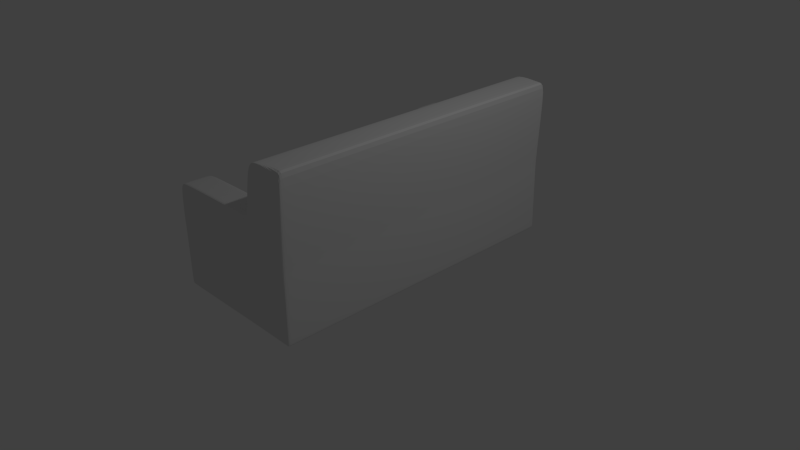 # Source: couchblend.blend  (saved by Blender 2.76.0; exported with 4.5.12 LTS)
import bpy
from mathutils import Matrix  # noqa: F401  (used for matrix-valued properties, if any)

bpy.ops.wm.read_factory_settings(use_empty=True)
scene = bpy.context.scene
scene.name = 'Scene'

# ---- collections
col_collection_1 = bpy.data.collections.new('Collection 1'); scene.collection.children.link(col_collection_1)

# ---- materials (node trees are filled in below, after node groups)
mat_material = bpy.data.materials.new('Material')
mat_material.alpha_threshold = 0.0
mat_material.use_transparent_shadow = False
mat_material.roughness = 0.5
mat_material.line_color = (0.0, 0.0, 0.0, 1.0)

# ---- material node trees

# ---- world
world_world = bpy.data.worlds.new('World'); scene.world = world_world
world_world.color = (0.05088, 0.05088, 0.05088)
world_world.use_sun_shadow = False
world_world.sun_shadow_jitter_overblur = 0.0
world_world.cycles.sampling_method = 'MANUAL'
world_world.cycles.sample_map_resolution = 256

# ---- cameras
cam_camera = bpy.data.cameras.new('Camera')
cam_camera.clip_end = 100.0
cam_camera.lens = 35.0
cam_camera.sensor_width = 32.0
cam_camera.sensor_height = 18.0
cam_camera.ortho_scale = 7.314
cam_camera.dof.focus_distance = 0.0
cam_camera.dof.aperture_fstop = 128.0

# ---- lights
light_lamp = bpy.data.lights.new('Lamp', 'POINT')
light_lamp.transmission_factor = 0.0
light_lamp.cutoff_distance = 30.0
light_lamp.energy = 100.0
light_lamp.shadow_buffer_clip_start = 1.001
light_lamp.shadow_soft_size = 0.1
light_lamp.shadow_maximum_resolution = 0.006
light_lamp.use_absolute_resolution = True
light_lamp.cycles.use_multiple_importance_sampling = False

# ---- meshes
me_cube = bpy.data.meshes.new('Cube')
me_cube.from_pydata([(0.9392, 2.061, 0.0), (-1.0, 2.061, 0.0), (0.9392, 2.061, 1.0), (-1.0, 2.061, 0.8102), (0.2995, 2.061, 0.0), (0.3693, 1.67, 1.355), (0.2995, 2.061, 0.8102), (-0.9545, 1.67, 1.334), (1.0, 2.061, 2.046), (-0.9545, 2.061, 1.334), (0.5183, 2.061, 2.015), (0.3693, 2.061, 1.355), (-1.0, 1.67, 0.0), (-0.9561, 1.67, 0.7761), (0.2995, 1.03, 0.0), (0.9392, 1.67, 0.0), (0.9392, 1.03, 1.0), (0.2995, 1.67, 0.7452), (1.0, 1.67, 2.046), (0.5183, 1.67, 2.015), (-0.8675, 2.061, 0.0), (-0.8675, 2.061, 0.8102), (-0.8604, 2.061, 1.355), (-0.8604, 1.67, 1.355), (-0.8675, 1.605, 0.0), (-0.8675, 1.67, 0.8102), (-1.0, 1.67, 1.177), (0.3535, 1.67, 1.322), (-1.0, 2.061, 1.231), (0.3535, 2.061, 1.231), (-0.862, 2.061, 1.231), (-0.862, 1.67, 1.268), (0.9392, 2.061, 0.8473), (-1.0, 2.061, 0.6864), (0.2995, 2.061, 0.6864), (0.9392, 1.128, 0.8473), (-1.0, 1.67, 0.6864), (-0.8675, 2.061, 0.6864), (0.4536, 2.061, 1.927), (0.4536, 1.67, 1.927), (0.5831, 2.061, 2.046), (0.5831, 1.67, 2.046), (0.9392, 1.648, 0.03464), (-1.0, 1.67, 0.02807), (0.9392, 2.061, 0.03464), (-1.0, 2.061, 0.02807), (0.2995, 2.061, 0.02807), (-0.8675, 2.061, 0.02807), (-1.0, 1.708, 0.0), (0.2995, 1.131, 0.0), (0.3693, 1.708, 1.355), (-0.9545, 1.755, 1.334), (0.9392, 1.708, 0.0), (0.9392, 1.131, 1.0), (1.0, 1.708, 2.046), (0.5183, 1.708, 2.015), (-0.8604, 1.755, 1.355), (-0.8675, 1.649, 0.0), (-1.0, 1.755, 1.231), (0.9392, 1.219, 0.8473), (-1.0, 1.755, 0.6864), (0.4536, 1.708, 1.927), (0.5831, 1.708, 2.046), (-1.0, 1.708, 0.02807), (0.9392, 1.688, 0.03464), (-1.0, 2.018, 0.0), (0.2995, 1.949, 0.0), (-0.9545, 2.018, 1.334), (-0.8675, 2.011, 0.0), (-1.0, 2.018, 1.231), (-1.0, 2.018, 0.6864), (-1.0, 2.018, 0.02807), (0.3693, 2.018, 1.355), (0.9392, 2.018, 0.0), (0.9392, 1.949, 1.0), (1.0, 2.018, 2.046), (0.5183, 2.018, 2.015), (-0.8604, 2.018, 1.355), (0.9392, 1.96, 0.8473), (0.4536, 2.018, 1.927), (0.5831, 2.018, 2.046), (0.9392, 2.016, 0.03464), (0.9667, 1.67, 2.046), (0.9667, 2.061, 2.046), (0.9667, 1.708, 2.046), (0.9667, 2.018, 2.046), (0.8979, 2.061, 0.0), (0.8979, 2.061, 0.9877), (0.8979, 1.629, 0.0), (0.8979, 2.061, 0.8369), (0.8979, 2.061, 0.03422), (0.8979, 1.671, 0.0), (0.8979, 2.014, 0.0), (0.458, 2.061, 1.911), (0.5199, 2.061, 1.995), (0.5819, 2.061, 2.024), (0.3773, 2.061, 1.363), (0.949, 2.061, 2.024), (0.2994, 1.67, 1.355), (0.2332, 1.67, 0.7452), (0.2332, 2.061, 0.0), (0.08755, 2.061, 0.8102), (0.2994, 2.061, 1.355), (0.2332, 1.063, 0.0), (0.2844, 2.061, 1.231), (0.2844, 1.67, 1.268), (0.2332, 2.061, 0.6864), (0.2332, 2.061, 0.02807), (0.2332, 1.161, 0.0), (0.2994, 1.755, 1.355), (0.2994, 2.018, 1.355), (0.2332, 1.953, 0.0), (-0.9603, 1.67, 0.8195), (0.3047, 1.67, 0.7853), (-0.867, 1.67, 0.8503), (0.2381, 1.67, 0.7853), (0.9392, 0.0, 0.0), (-1.0, 0.0, 0.0), (0.9392, 0.0, 1.0), (-0.9561, 0.0, 0.7761), (0.2995, 0.0, 0.7452), (0.2995, 0.0, 0.0), (1.0, 0.0, 2.046), (0.5183, 0.0, 2.015), (-0.8675, 0.0, 0.8102), (-0.8675, 0.0, 0.0), (-1.0, 0.0, 0.6864), (0.9392, 0.0, 0.8473), (0.5831, 0.0, 2.046), (0.4536, 0.0, 1.927), (-1.0, 0.0, 0.02807), (0.9392, 0.0, 0.03464), (0.9667, 0.0, 2.046), (0.8979, 0.0, 0.0), (0.2332, 0.0, 0.7452), (0.2332, 0.0, 0.0), (0.3047, 0.0, 0.7921), (0.9392, 2.061, 0.8181), (-1.0, 2.061, 0.6628), (0.2995, 2.061, 0.6628), (-0.8675, 2.061, 0.6628), (-1.0, 0.0, 0.6628), (0.9392, 0.0, 0.8181), (0.9392, 1.147, 0.8181), (-1.0, 1.67, 0.6628), (-1.0, 1.708, 0.6628), (0.9392, 1.236, 0.8181), (0.9392, 1.962, 0.8181), (-1.0, 2.018, 0.6628), (0.8979, 2.061, 0.8081), (0.2332, 2.061, 0.6628), (-1.0, 1.67, 0.7114), (-0.9462, 1.67, 1.175), (-0.935, 1.67, 1.252)], [], [(105, 27, 5, 98), (47, 20, 1, 45), (90, 86, 4, 46), (74, 2, 8, 75), (61, 50, 5, 39), (41, 19, 123, 128), (88, 133, 121, 14), (35, 16, 118, 127), (25, 13, 119, 124), (24, 125, 117, 12), (57, 24, 12, 48), (58, 26, 7, 51), (59, 53, 16, 35), (91, 88, 14, 49), (62, 55, 19, 41), (118, 16, 18, 122), (2, 87, 83, 8), (104, 102, 11, 29), (56, 51, 7, 23), (109, 56, 23, 98), (28, 9, 22, 30), (108, 103, 24, 57), (103, 135, 125, 24), (99, 25, 124, 134), (107, 100, 20, 47), (13, 36, 126, 119), (3, 28, 30, 21), (101, 104, 29, 6), (36, 13, 112, 151), (115, 113, 27, 105), (6, 34, 101), (141, 126, 36, 144), (146, 59, 35, 143), (143, 35, 127, 142), (87, 89, 34, 6), (21, 37, 33, 3), (148, 70, 33, 138), (55, 61, 39, 19), (84, 62, 41, 82), (82, 41, 128, 132), (123, 19, 39, 129), (27, 129, 5), (39, 5, 129), (65, 71, 45, 1), (15, 42, 131, 116), (52, 64, 42, 15), (117, 130, 43, 12), (150, 107, 47, 140), (149, 90, 46, 139), (140, 47, 45, 138), (73, 81, 64, 52), (12, 43, 63, 48), (85, 80, 62, 84), (76, 79, 61, 55), (144, 36, 60, 145), (147, 78, 59, 146), (69, 70, 60, 58), (111, 108, 57, 68), (110, 77, 56, 109), (77, 67, 51, 56), (80, 76, 55, 62), (92, 91, 49, 66), (78, 74, 53, 59), (69, 58, 51, 67), (68, 57, 48, 65), (79, 72, 50, 61), (16, 53, 54, 18), (38, 11, 72, 79), (20, 68, 65, 1), (28, 69, 67, 9), (32, 2, 74, 78), (86, 92, 66, 4), (40, 10, 76, 80), (22, 9, 67, 77), (102, 22, 77, 110), (100, 111, 68, 20), (3, 33, 70, 69, 28), (137, 32, 78, 147), (10, 38, 79, 76), (83, 40, 80, 85), (0, 44, 81, 73), (48, 63, 71, 65), (145, 60, 70, 148), (53, 74, 75, 54), (8, 83, 85, 75), (75, 85, 84, 54), (18, 82, 132, 122), (54, 84, 82, 18), (0, 73, 92, 86), (73, 52, 91, 92), (137, 44, 90, 149), (2, 32, 89, 87), (52, 15, 88, 91), (15, 116, 133, 88), (44, 0, 86, 90), (40, 83, 97, 95), (10, 40, 95, 94), (38, 10, 94, 93), (29, 11, 96), (11, 38, 93, 96), (83, 87, 97), (6, 29, 87), (4, 66, 111, 100), (11, 102, 110, 72), (72, 110, 109, 50), (66, 49, 108, 111), (139, 46, 107, 150), (101, 34, 106), (114, 115, 105, 31), (21, 30, 104, 101), (46, 4, 100, 107), (17, 99, 134, 120), (14, 121, 135, 103), (49, 14, 103, 108), (50, 109, 98, 5), (30, 22, 102, 104), (31, 105, 98, 23), (25, 99, 115, 114), (99, 17, 113, 115), (13, 25, 114, 112), (120, 136, 113, 17), (27, 113, 136, 129), (21, 101, 106, 37), (87, 29, 97), (97, 29, 95), (94, 95, 29), (94, 29, 96, 93), (151, 60, 36), (58, 60, 151, 26), (34, 139, 150, 106), (32, 137, 149, 89), (63, 145, 148, 71), (44, 137, 147, 81), (81, 147, 146, 64), (43, 144, 145, 63), (37, 140, 138, 33), (89, 149, 139, 34), (106, 150, 140, 37), (71, 148, 138, 45), (42, 143, 142, 131), (64, 146, 143, 42), (130, 141, 144, 43), (153, 7, 26, 152), (152, 26, 151, 112), (7, 153, 31, 23), (31, 153, 112, 114), (153, 152, 112)])
me_cube.materials.append(mat_material)
me_cube.use_remesh_preserve_volume = False
me_cube.use_remesh_preserve_attributes = False
me_cube.use_mirror_vertex_groups = False
me_cube.update()

# ---- objects
ob_cube = bpy.data.objects.new('Cube', me_cube)
ob_lamp = bpy.data.objects.new('Lamp', light_lamp)
ob_camera = bpy.data.objects.new('Camera', cam_camera)

# ---- transforms, parenting, visibility, modifiers, constraints
ob_cube.location = (0.0, 0.0, 0.0)
ob_cube.lock_rotations_4d = False
ob_cube.empty_display_type = 'ARROWS'
ob_cube.lineart.crease_threshold = 0.0
_m = ob_cube.modifiers.new('Subsurf', 'SUBSURF')
_m.uv_smooth = 'PRESERVE_CORNERS'
_m.quality = 2
_m.levels = 2
_m.show_only_control_edges = False
_m = ob_cube.modifiers.new('Mirror', 'MIRROR')
_m.use_axis = (False, True, False)
ob_lamp.location = (4.076, 1.005, 5.904)
ob_lamp.rotation_euler = (0.6503, 0.05522, 1.866)
ob_lamp.lock_rotations_4d = False
ob_lamp.empty_display_type = 'ARROWS'
ob_lamp.color = (0.0, 0.0, 0.0, 0.0)
ob_lamp.lineart.crease_threshold = 0.0
ob_camera.location = (7.481, -6.508, 5.344)
ob_camera.rotation_euler = (1.109, 0.01082, 0.8149)
ob_camera.lock_rotations_4d = False
ob_camera.empty_display_type = 'ARROWS'
ob_camera.color = (0.0, 0.0, 0.0, 0.0)
ob_camera.display_type = 'WIRE'
ob_camera.lineart.crease_threshold = 0.0

# ---- collection membership
col_collection_1.objects.link(ob_cube)
col_collection_1.objects.link(ob_lamp)
col_collection_1.objects.link(ob_camera)

# ---- scene / render settings (as saved in the file)
scene.camera = ob_camera
scene.frame_start = 1; scene.frame_end = 250; scene.frame_set(58)
scene.render.engine = 'BLENDER_EEVEE_NEXT'
scene.render.resolution_percentage = 50
scene.render.dither_intensity = 0.0
scene.cycles.use_denoising = False
scene.cycles.samples = 10
scene.cycles.sampling_pattern = 'TABULATED_SOBOL'
scene.cycles.light_sampling_threshold = 0.0
scene.cycles.use_adaptive_sampling = False
scene.cycles.use_light_tree = False
scene.cycles.blur_glossy = 0.0
scene.cycles.pixel_filter_type = 'GAUSSIAN'
scene.cycles.sample_clamp_indirect = 0.0
scene.view_settings.view_transform = 'Standard'
bpy.context.view_layer.update()
